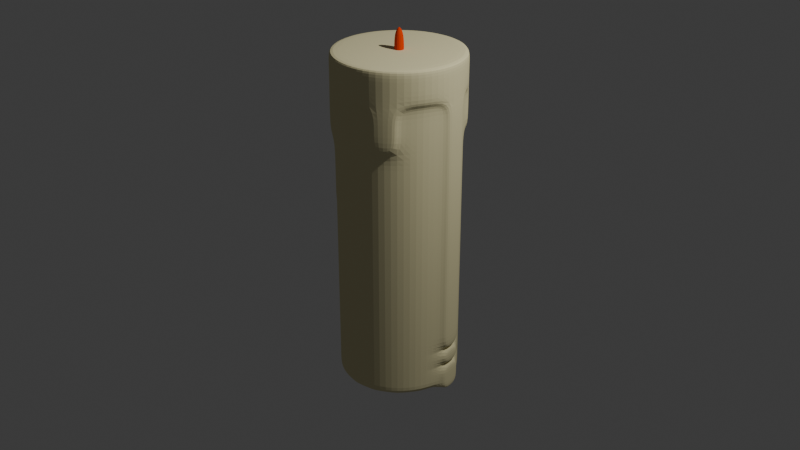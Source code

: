 # Source: Candle.blend  (saved by Blender 4.0.36; exported with 4.5.12 LTS)
import bpy
from mathutils import Matrix  # noqa: F401  (used for matrix-valued properties, if any)

bpy.ops.wm.read_factory_settings(use_empty=True)
scene = bpy.context.scene
scene.name = 'Scene'

# ---- collections
col_collection = bpy.data.collections.new('Collection'); scene.collection.children.link(col_collection)

# ---- materials (node trees are filled in below, after node groups)
mat_material_001 = bpy.data.materials.new('Material.001')
mat_material_001.use_transparent_shadow = False
mat_material_001.diffuse_color = (0.8003, 0.7375, 0.4397, 1.0)
mat_material_002 = bpy.data.materials.new('Material.002')
mat_material_002.use_transparent_shadow = False
mat_material_002.diffuse_color = (0.8023, 0.04933, 0.0, 1.0)

# ---- material node trees

# ---- world
world_world = bpy.data.worlds.new('World'); scene.world = world_world
world_world.use_nodes = True; world_world.node_tree.nodes.clear()
_N = world_world.node_tree.nodes; _L = world_world.node_tree.links
n0 = _N.new('ShaderNodeOutputWorld'); n0.name = 'World Output'; n0.location = (300, 300)
n1 = _N.new('ShaderNodeBackground'); n1.name = 'Background'; n1.location = (10, 300)
n1.inputs[0].default_value = (0.05088, 0.05088, 0.05088, 1.0)
_L.new(n1.outputs[0], n0.inputs[0])
n0.is_active_output = True
world_world.color = (0.05088, 0.05088, 0.05088)
world_world.use_sun_shadow = False
world_world.sun_shadow_jitter_overblur = 0.0

# ---- cameras
cam_camera = bpy.data.cameras.new('Camera')
cam_camera.clip_end = 100.0
cam_camera.ortho_scale = 7.314

# ---- lights
light_light = bpy.data.lights.new('Light', 'POINT')
light_light.transmission_factor = 0.0
light_light.use_soft_falloff = False
light_light.energy = 1000.0
light_light.shadow_soft_size = 0.1
light_light.shadow_maximum_resolution = 0.006
light_light.use_absolute_resolution = True

# ---- meshes
me_cylinder = bpy.data.meshes.new('Cylinder')
me_cylinder.from_pydata([(0.0, 0.64, -1.78), (0.0, 0.64, 1.78), (0.2449, 0.5913, -1.78), (0.2449, 0.5913, 1.78), (0.4525, 0.4525, -1.78), (0.4525, 0.4525, 1.78), (0.5913, 0.2449, -1.78), (0.5913, 0.2449, 1.78), (0.64, 0.0, -1.78), (0.64, 0.0, 1.78), (0.5913, -0.2449, -1.78), (0.5913, -0.2449, 1.78), (0.4525, -0.4525, -1.78), (0.4525, -0.4525, 1.78), (0.2449, -0.5913, -1.78), (0.2449, -0.5913, 1.78), (0.0, -0.64, -1.78), (0.0, -0.64, 1.78), (-0.2449, -0.5913, -1.78), (-0.2449, -0.5913, 1.78), (-0.4525, -0.4525, -1.78), (-0.4525, -0.4525, 1.78), (-0.5913, -0.2449, -1.78), (-0.5913, -0.2449, 1.78), (-0.64, 0.0, -1.78), (-0.64, 0.0, 1.78), (-0.5913, 0.2449, -1.78), (-0.5913, 0.2449, 1.78), (-0.4525, 0.4525, -1.78), (-0.4525, 0.4525, 1.78), (-0.2449, 0.5913, -1.78), (-0.2449, 0.5913, 1.78), (0.2449, 0.5913, 1.426), (0.4525, 0.4525, 1.426), (0.5913, 0.2449, 1.426), (0.64, 0.0, 1.426), (0.5913, -0.2449, 1.426), (0.4525, -0.4525, 1.426), (0.2449, -0.5913, 1.426), (0.0, -0.64, 1.426), (-0.4525, -0.4525, 1.426), (-0.5913, -0.2449, 1.426), (-0.64, 0.0, 1.426), (-0.5913, 0.2449, 1.426), (-0.4525, 0.4525, 1.426), (-0.2449, 0.5913, 1.426), (0.0, 0.64, 1.426), (0.2449, 0.5913, 1.206), (0.4525, 0.4525, 1.206), (0.5913, 0.2449, 1.206), (0.64, 0.0, 1.206), (0.5913, -0.2449, 1.206), (0.4525, -0.4525, 1.206), (0.2449, -0.5913, 1.206), (0.0, -0.64, 1.206), (-0.4525, -0.4525, 1.206), (-0.5913, -0.2449, 1.206), (-0.64, 0.0, 1.206), (-0.5913, 0.2449, 1.206), (-0.4525, 0.4525, 1.206), (-0.2449, 0.5913, 1.206), (0.0, 0.64, 1.206), (0.2449, 0.5913, 0.9543), (0.4525, 0.4525, 0.9543), (0.5913, 0.2449, 0.9543), (0.64, 0.0, 0.9543), (0.5913, -0.2449, 0.9543), (0.4525, -0.4525, 0.9543), (0.2449, -0.5913, 0.9543), (0.0, -0.64, 0.9543), (-0.2449, -0.5913, 0.9543), (-0.4525, -0.4525, 0.9543), (-0.5913, -0.2449, 0.9543), (-0.64, 0.0, 0.9543), (-0.5913, 0.2449, 0.9543), (-0.4525, 0.4525, 0.9543), (-0.2449, 0.5913, 0.9543), (0.0, 0.64, 0.9543), (0.2449, 0.5913, 0.7515), (0.4525, 0.4525, 0.7515), (0.5913, 0.2449, 0.7515), (0.64, 0.0, 0.7515), (0.5913, -0.2449, 0.7515), (0.4525, -0.4525, 0.7515), (0.2449, -0.5913, 0.7515), (0.0, -0.64, 0.7515), (-0.2449, -0.5913, 0.7515), (-0.4525, -0.4525, 0.7515), (-0.5913, -0.2449, 0.7515), (-0.64, 0.0, 0.7515), (-0.5913, 0.2449, 0.7515), (-0.4525, 0.4525, 0.7515), (-0.2449, 0.5913, 0.7515), (0.0, 0.64, 0.7515), (0.2449, 0.5913, 0.4791), (0.4525, 0.4525, 0.4791), (0.5913, 0.2449, 0.4791), (0.64, 0.0, 0.4791), (0.5913, -0.2449, 0.4791), (0.4525, -0.4525, 0.4791), (0.2449, -0.5913, 0.4791), (0.0, -0.64, 0.4791), (-0.2449, -0.5913, 0.4791), (-0.4525, -0.4525, 0.4791), (-0.5913, -0.2449, 0.4791), (-0.64, 0.0, 0.4791), (-0.5913, 0.2449, 0.4791), (-0.4525, 0.4525, 0.4791), (-0.2449, 0.5913, 0.4791), (0.0, 0.64, 0.4791), (0.2449, 0.5913, 0.2431), (0.4525, 0.4525, 0.2431), (0.5913, 0.2449, 0.2431), (0.64, 0.0, 0.2431), (0.5913, -0.2449, 0.2431), (0.4525, -0.4525, 0.2431), (0.2449, -0.5913, 0.2431), (0.0, -0.64, 0.2431), (-0.2449, -0.5913, 0.2431), (-0.4525, -0.4525, 0.2431), (-0.5913, -0.2449, 0.2431), (-0.64, 0.0, 0.2431), (-0.5913, 0.2449, 0.2431), (-0.4525, 0.4525, 0.2431), (-0.2449, 0.5913, 0.2431), (0.0, 0.64, 0.2431), (0.2449, 0.5913, -0.02288), (0.4525, 0.4525, -0.02288), (0.5913, 0.2449, -0.02288), (0.64, 0.0, -0.02288), (0.5913, -0.2449, -0.02288), (0.4525, -0.4525, -0.02288), (0.2449, -0.5913, -0.02288), (0.0, -0.64, -0.02288), (-0.2449, -0.5913, -0.02288), (-0.4525, -0.4525, -0.02288), (-0.5913, -0.2449, -0.02288), (-0.64, 0.0, -0.02288), (-0.5913, 0.2449, -0.02288), (-0.4525, 0.4525, -0.02288), (-0.2449, 0.5913, -0.02288), (0.0, 0.64, -0.02288), (0.2449, 0.5913, -0.3723), (0.4525, 0.4525, -0.3723), (0.5913, 0.2449, -0.3723), (0.64, 0.0, -0.3723), (0.5913, -0.2449, -0.3723), (0.4525, -0.4525, -0.3723), (0.2449, -0.5913, -0.3723), (0.0, -0.64, -0.3723), (-0.2449, -0.5913, -0.3723), (-0.4525, -0.4525, -0.3723), (-0.5913, -0.2449, -0.3723), (-0.64, 0.0, -0.3723), (-0.5913, 0.2449, -0.3723), (-0.4525, 0.4525, -0.3723), (-0.2449, 0.5913, -0.3723), (0.0, 0.64, -0.3723), (0.0, 0.64, -0.2051), (0.2449, 0.5913, -0.2051), (0.4525, 0.4525, -0.2051), (0.5913, 0.2449, -0.2051), (0.64, 0.0, -0.2051), (0.5913, -0.2449, -0.2051), (0.4525, -0.4525, -0.2051), (0.2449, -0.5913, -0.2051), (0.0, -0.64, -0.2051), (-0.2449, -0.5913, -0.2051), (-0.4525, -0.4525, -0.2051), (-0.5913, -0.2449, -0.2051), (-0.64, 0.0, -0.2051), (-0.5913, 0.2449, -0.2051), (-0.4525, 0.4525, -0.2051), (-0.2449, 0.5913, -0.2051), (0.2449, 0.5913, -0.6332), (0.4525, 0.4525, -0.6332), (0.5913, 0.2449, -0.6332), (0.64, 0.0, -0.6332), (0.5913, -0.2449, -0.6332), (0.4525, -0.4525, -0.6332), (0.2449, -0.5913, -0.6332), (0.0, -0.64, -0.6332), (-0.2449, -0.5913, -0.6332), (-0.4525, -0.4525, -0.6332), (-0.5913, -0.2449, -0.6332), (-0.64, 0.0, -0.6332), (-0.5913, 0.2449, -0.6332), (-0.4525, 0.4525, -0.6332), (-0.2449, 0.5913, -0.6332), (0.0, 0.64, -0.6332), (0.2449, 0.5913, -0.8136), (0.4525, 0.4525, -0.8136), (0.5913, 0.2449, -0.8136), (0.64, 0.0, -0.8136), (0.5913, -0.2449, -0.8136), (0.4525, -0.4525, -0.8136), (0.2449, -0.5913, -0.8136), (0.0, -0.64, -0.8136), (-0.2449, -0.5913, -0.8136), (-0.4525, -0.4525, -0.8136), (-0.5913, -0.2449, -0.8136), (-0.64, 0.0, -0.8136), (-0.5913, 0.2449, -0.8136), (-0.4525, 0.4525, -0.8136), (-0.2449, 0.5913, -0.8136), (0.0, 0.64, -0.8136), (0.2449, 0.5913, -1.071), (0.4525, 0.4525, -1.071), (0.5913, 0.2449, -1.071), (0.64, 0.0, -1.071), (0.5913, -0.2449, -1.071), (0.4525, -0.4525, -1.071), (0.2449, -0.5913, -1.071), (0.0, -0.64, -1.071), (-0.2449, -0.5913, -1.071), (-0.4525, -0.4525, -1.071), (-0.5913, -0.2449, -1.071), (-0.64, 0.0, -1.071), (-0.5913, 0.2449, -1.071), (-0.4525, 0.4525, -1.071), (-0.2449, 0.5913, -1.071), (0.0, 0.64, -1.071), (0.2449, 0.5913, -1.288), (0.4525, 0.4525, -1.288), (0.5913, 0.2449, -1.288), (0.64, 0.0, -1.288), (0.5913, -0.2449, -1.288), (0.4525, -0.4525, -1.288), (0.2449, -0.5913, -1.288), (0.0, -0.64, -1.288), (-0.2449, -0.5913, -1.288), (-0.4525, -0.4525, -1.288), (-0.5913, -0.2449, -1.288), (-0.64, 0.0, -1.288), (-0.5913, 0.2449, -1.288), (-0.4525, 0.4525, -1.288), (-0.2449, 0.5913, -1.288), (0.0, 0.64, -1.288), (0.2449, 0.5913, -1.288), (0.4525, 0.4525, -1.288), (0.5913, 0.2449, -1.288), (0.64, 0.0, -1.288), (0.5913, -0.2449, -1.288), (0.4525, -0.4525, -1.288), (0.2449, -0.5913, -1.288), (0.0, -0.64, -1.288), (-0.2449, -0.5913, -1.288), (-0.4525, -0.4525, -1.288), (-0.5913, -0.2449, -1.288), (-0.64, 0.0, -1.288), (-0.5913, 0.2449, -1.288), (-0.4525, 0.4525, -1.288), (-0.2449, 0.5913, -1.288), (0.0, 0.64, -1.288), (0.2449, 0.5913, -1.472), (0.4525, 0.4525, -1.472), (0.5913, 0.2449, -1.472), (0.64, 0.0, -1.472), (0.5913, -0.2449, -1.472), (0.4525, -0.4525, -1.472), (0.2449, -0.5913, -1.472), (0.0, -0.64, -1.472), (-0.2449, -0.5913, -1.472), (-0.4525, -0.4525, -1.472), (-0.5913, -0.2449, -1.472), (-0.64, 0.0, -1.472), (-0.5913, 0.2449, -1.472), (-0.4525, 0.4525, -1.472), (-0.2449, 0.5913, -1.472), (0.0, 0.64, -1.472), (0.2449, 0.5913, -1.472), (0.4525, 0.4525, -1.472), (0.5913, 0.2449, -1.472), (0.64, 0.0, -1.472), (0.5913, -0.2449, -1.472), (0.4525, -0.4525, -1.472), (0.2449, -0.5913, -1.472), (0.0, -0.64, -1.472), (-0.2449, -0.5913, -1.472), (-0.4525, -0.4525, -1.472), (-0.5913, -0.2449, -1.472), (-0.64, 0.0, -1.472), (-0.5913, 0.2449, -1.472), (-0.4525, 0.4525, -1.472), (-0.2449, 0.5913, -1.472), (0.0, 0.64, -1.472), (0.2449, 0.5913, -1.639), (0.4525, 0.4525, -1.639), (0.5913, 0.2449, -1.639), (0.64, 0.0, -1.639), (0.5913, -0.2449, -1.639), (0.4525, -0.4525, -1.639), (0.2449, -0.5913, -1.639), (0.0, -0.64, -1.639), (-0.2449, -0.5913, -1.639), (-0.4525, -0.4525, -1.639), (-0.5913, -0.2449, -1.639), (-0.64, 0.0, -1.639), (-0.5913, 0.2449, -1.639), (-0.4525, 0.4525, -1.639), (-0.2449, 0.5913, -1.639), (0.0, 0.64, -1.639), (0.2613, 0.6309, 1.78), (0.0, 0.6829, 1.78), (0.0, 0.6829, 1.652), (0.4829, 0.4829, 1.78), (0.6309, 0.2613, 1.78), (0.6333, 0.2533, -1.639), (0.6333, 0.2533, -1.78), (0.682, 0.008363, -1.78), (0.6829, 0.0, 1.78), (0.682, 0.008363, -1.639), (0.6309, -0.2613, 1.78), (0.4829, -0.4829, 1.78), (0.2613, -0.6309, 1.78), (0.0, -0.6829, 1.78), (-0.2613, -0.6309, 1.78), (-0.4829, -0.4829, 1.78), (-0.6309, -0.2613, 1.78), (-0.6829, 0.0, 1.78), (-0.6309, 0.2613, 1.78), (-0.4829, 0.4829, 1.78), (-0.2613, 0.6309, 1.78), (-0.002836, 0.6828, 1.426), (0.2613, 0.6309, 1.652), (0.4829, 0.4829, 1.652), (0.6309, 0.2613, 1.652), (0.6829, 2.073e-10, 1.652), (0.6309, -0.2613, 1.652), (0.4829, -0.4829, 1.652), (0.2613, -0.6309, 1.652), (2.073e-10, -0.6829, 1.652), (-0.2613, -0.6309, 1.652), (-0.4829, -0.4829, 1.652), (-0.6309, -0.2613, 1.652), (-0.6829, -2.073e-10, 1.652), (-0.6309, 0.2613, 1.652), (-0.4829, 0.4829, 1.652), (-0.2613, 0.6309, 1.652), (0.2639, 0.6297, 1.426), (0.4808, 0.4848, 1.426), (0.6319, 0.2587, 1.426), (0.6828, 0.002836, 1.426), (0.6309, -0.2613, 1.426), (0.4808, -0.4848, 1.426), (0.2639, -0.6297, 1.426), (-0.002836, -0.6828, 1.426), (-0.2613, -0.6309, 1.426), (-0.4808, -0.4848, 1.426), (-0.6319, -0.2587, 1.426), (-0.6828, -0.002836, 1.426), (-0.6297, 0.2639, 1.426), (-0.4848, 0.4808, 1.426), (-0.2587, 0.6319, 1.426), (-0.008363, 0.682, 1.206), (0.2687, 0.6269, 1.206), (0.4764, 0.4882, 1.206), (0.6333, 0.2533, 1.206), (0.682, 0.008363, 1.206), (0.4764, -0.4882, 1.206), (0.2687, -0.6269, 1.206), (-0.008363, -0.682, 1.206), (-0.2613, -0.6309, 1.206), (-0.4764, -0.4882, 1.206), (-0.6333, -0.2533, 1.206), (-0.682, -0.008363, 1.206), (-0.6269, 0.2687, 1.206), (-0.4882, 0.4764, 1.206), (-0.2533, 0.6333, 1.206), (-0.008363, 0.682, 0.9543), (0.2687, 0.6269, 0.9543), (0.4764, 0.4882, 0.9543), (0.6333, 0.2533, 0.9543), (0.682, 0.008363, 0.9543), (0.4764, -0.4882, 0.9543), (0.2687, -0.6269, 0.9543), (-0.008363, -0.682, 0.9543), (-0.2587, -0.6319, 0.9543), (-0.4764, -0.4882, 0.9543), (-0.6269, 0.2687, 0.9543), (-0.4882, 0.4764, 0.9543), (-0.2533, 0.6333, 0.9543), (-0.008363, 0.682, 0.7515), (0.6333, 0.2533, 0.7515), (0.682, 0.008363, 0.7515), (-0.008363, -0.682, 0.7515), (-0.2533, -0.6333, 0.7515), (-0.2533, 0.6333, 0.7515), (0.6333, 0.2533, 0.4791), (0.682, 0.008363, 0.4791), (-0.008363, -0.682, 0.4791), (-0.2533, -0.6333, 0.4791), (0.6333, 0.2533, 0.2431), (0.682, 0.008363, 0.2431), (-0.008363, -0.682, 0.2431), (-0.2533, -0.6333, 0.2431), (0.6333, 0.2533, -0.02288), (0.682, 0.008363, -0.02288), (0.6333, 0.2533, -0.2051), (0.6333, 0.2533, -0.3723), (0.682, 0.008363, -0.2051), (0.682, 0.008363, -0.3723), (0.6333, 0.2533, -0.6332), (0.682, 0.008363, -0.6332), (0.6333, 0.2533, -0.8136), (0.682, 0.008363, -0.8136), (0.6333, 0.2533, -1.071), (0.682, 0.008363, -1.071), (0.6333, 0.2533, -1.288), (0.682, 0.008363, -1.288), (0.6333, 0.2533, -1.288), (0.682, 0.008363, -1.288), (0.6333, 0.2533, -1.472), (0.682, 0.008363, -1.472), (0.6333, 0.2533, -1.472), (0.682, 0.008363, -1.472)], [], [(224, 208, 406, 408), (225, 224, 408, 409), (44, 59, 367, 352), (69, 54, 361, 376), (13, 15, 314, 313), (34, 33, 340, 341), (58, 43, 351, 366), (53, 68, 375, 360), (162, 145, 401, 400), (273, 289, 311, 415), (42, 57, 365, 350), (67, 52, 359, 374), (29, 31, 322, 321), (144, 161, 398, 399), (3, 1, 31, 29, 27, 25, 23, 21, 19, 17, 15, 13, 11, 9, 7, 5), (288, 272, 414, 307), (32, 46, 323, 339), (0, 2, 4, 6, 8, 10, 12, 14, 16, 18, 20, 22, 24, 26, 28, 30), (56, 41, 349, 364), (240, 241, 411, 410), (11, 13, 313, 312), (46, 61, 354, 323), (40, 55, 363, 348), (50, 65, 373, 358), (75, 74, 379, 380), (193, 209, 407, 405), (64, 49, 357, 372), (27, 29, 321, 320), (208, 192, 404, 406), (54, 39, 346, 361), (48, 63, 371, 356), (9, 11, 312, 310), (38, 53, 360, 345), (62, 47, 355, 370), (61, 46, 32, 47), (113, 129, 397, 393), (48, 33, 34, 49), (52, 37, 344, 359), (50, 35, 36, 51), (51, 36, 37, 52), (102, 118, 395, 391), (53, 38, 39, 54), (289, 8, 309, 311), (128, 112, 392, 396), (55, 40, 41, 56), (25, 27, 320, 319), (57, 42, 43, 58), (71, 70, 377, 378), (59, 44, 45, 60), (117, 101, 390, 394), (7, 9, 310, 306), (75, 59, 60, 76), (35, 50, 358, 342), (73, 57, 58, 74), (72, 56, 57, 73), (71, 55, 56, 72), (8, 6, 308, 309), (177, 193, 405, 403), (68, 53, 54, 69), (49, 34, 341, 357), (66, 51, 52, 67), (65, 50, 51, 66), (6, 288, 307, 308), (63, 48, 49, 64), (192, 176, 402, 404), (77, 61, 47, 62), (93, 77, 62, 78), (78, 62, 63, 79), (79, 63, 64, 80), (23, 25, 319, 318), (81, 65, 66, 82), (82, 66, 67, 83), (83, 67, 68, 84), (84, 68, 69, 85), (68, 67, 374, 375), (86, 70, 71, 87), (87, 71, 72, 88), (88, 72, 73, 89), (89, 73, 74, 90), (90, 74, 75, 91), (91, 75, 76, 92), (93, 92, 387, 382), (108, 92, 93, 109), (107, 91, 92, 108), (106, 90, 91, 107), (105, 89, 90, 106), (104, 88, 89, 105), (103, 87, 88, 104), (102, 86, 87, 103), (33, 48, 356, 340), (100, 84, 85, 101), (99, 83, 84, 100), (98, 82, 83, 99), (97, 81, 82, 98), (5, 7, 306, 305), (95, 79, 80, 96), (94, 78, 79, 95), (109, 93, 78, 94), (125, 109, 94, 110), (110, 94, 95, 111), (111, 95, 96, 112), (47, 32, 339, 355), (113, 97, 98, 114), (114, 98, 99, 115), (115, 99, 100, 116), (116, 100, 101, 117), (97, 113, 393, 389), (118, 102, 103, 119), (119, 103, 104, 120), (120, 104, 105, 121), (121, 105, 106, 122), (122, 106, 107, 123), (123, 107, 108, 124), (124, 108, 109, 125), (140, 124, 125, 141), (139, 123, 124, 140), (138, 122, 123, 139), (137, 121, 122, 138), (136, 120, 121, 137), (135, 119, 120, 136), (134, 118, 119, 135), (133, 117, 118, 134), (132, 116, 117, 133), (131, 115, 116, 132), (130, 114, 115, 131), (129, 113, 114, 130), (241, 257, 413, 411), (127, 111, 112, 128), (126, 110, 111, 127), (141, 125, 110, 126), (158, 141, 126, 159), (159, 126, 127, 160), (160, 127, 128, 161), (92, 76, 381, 387), (162, 129, 130, 163), (163, 130, 131, 164), (164, 131, 132, 165), (165, 132, 133, 166), (166, 133, 134, 167), (167, 134, 135, 168), (168, 135, 136, 169), (169, 136, 137, 170), (170, 137, 138, 171), (171, 138, 139, 172), (172, 139, 140, 173), (173, 140, 141, 158), (188, 156, 157, 189), (187, 155, 156, 188), (186, 154, 155, 187), (185, 153, 154, 186), (184, 152, 153, 185), (183, 151, 152, 184), (182, 150, 151, 183), (181, 149, 150, 182), (180, 148, 149, 181), (179, 147, 148, 180), (178, 146, 147, 179), (177, 145, 146, 178), (86, 102, 391, 386), (175, 143, 144, 176), (174, 142, 143, 175), (189, 157, 142, 174), (156, 173, 158, 157), (155, 172, 173, 156), (154, 171, 172, 155), (153, 170, 171, 154), (152, 169, 170, 153), (151, 168, 169, 152), (150, 167, 168, 151), (149, 166, 167, 150), (148, 165, 166, 149), (147, 164, 165, 148), (146, 163, 164, 147), (145, 162, 163, 146), (112, 96, 388, 392), (143, 160, 161, 144), (142, 159, 160, 143), (157, 158, 159, 142), (205, 189, 174, 190), (190, 174, 175, 191), (191, 175, 176, 192), (256, 240, 410, 412), (193, 177, 178, 194), (194, 178, 179, 195), (195, 179, 180, 196), (196, 180, 181, 197), (197, 181, 182, 198), (198, 182, 183, 199), (199, 183, 184, 200), (200, 184, 185, 201), (201, 185, 186, 202), (202, 186, 187, 203), (203, 187, 188, 204), (204, 188, 189, 205), (220, 204, 205, 221), (219, 203, 204, 220), (218, 202, 203, 219), (217, 201, 202, 218), (216, 200, 201, 217), (215, 199, 200, 216), (214, 198, 199, 215), (213, 197, 198, 214), (212, 196, 197, 213), (211, 195, 196, 212), (210, 194, 195, 211), (209, 193, 194, 210), (21, 23, 318, 317), (207, 191, 192, 208), (206, 190, 191, 207), (221, 205, 190, 206), (237, 221, 206, 222), (222, 206, 207, 223), (223, 207, 208, 224), (257, 256, 412, 413), (225, 209, 210, 226), (226, 210, 211, 227), (227, 211, 212, 228), (228, 212, 213, 229), (229, 213, 214, 230), (230, 214, 215, 231), (231, 215, 216, 232), (232, 216, 217, 233), (233, 217, 218, 234), (234, 218, 219, 235), (235, 219, 220, 236), (236, 220, 221, 237), (252, 236, 237, 253), (251, 235, 236, 252), (250, 234, 235, 251), (249, 233, 234, 250), (248, 232, 233, 249), (247, 231, 232, 248), (246, 230, 231, 247), (245, 229, 230, 246), (244, 228, 229, 245), (243, 227, 228, 244), (242, 226, 227, 243), (241, 225, 226, 242), (240, 224, 225, 241), (239, 223, 224, 240), (238, 222, 223, 239), (253, 237, 222, 238), (269, 253, 238, 254), (254, 238, 239, 255), (255, 239, 240, 256), (101, 85, 385, 390), (257, 241, 242, 258), (258, 242, 243, 259), (259, 243, 244, 260), (260, 244, 245, 261), (261, 245, 246, 262), (262, 246, 247, 263), (263, 247, 248, 264), (264, 248, 249, 265), (265, 249, 250, 266), (266, 250, 251, 267), (267, 251, 252, 268), (268, 252, 253, 269), (284, 268, 269, 285), (283, 267, 268, 284), (282, 266, 267, 283), (281, 265, 266, 282), (280, 264, 265, 281), (279, 263, 264, 280), (278, 262, 263, 279), (277, 261, 262, 278), (276, 260, 261, 277), (275, 259, 260, 276), (274, 258, 259, 275), (273, 257, 258, 274), (272, 256, 257, 273), (271, 255, 256, 272), (270, 254, 255, 271), (285, 269, 254, 270), (301, 285, 270, 286), (286, 270, 271, 287), (287, 271, 272, 288), (45, 44, 352, 353), (289, 273, 274, 290), (290, 274, 275, 291), (291, 275, 276, 292), (292, 276, 277, 293), (293, 277, 278, 294), (294, 278, 279, 295), (295, 279, 280, 296), (296, 280, 281, 297), (297, 281, 282, 298), (298, 282, 283, 299), (299, 283, 284, 300), (300, 284, 285, 301), (30, 300, 301, 0), (28, 299, 300, 30), (26, 298, 299, 28), (24, 297, 298, 26), (22, 296, 297, 24), (20, 295, 296, 22), (18, 294, 295, 20), (16, 293, 294, 18), (14, 292, 293, 16), (12, 291, 292, 14), (10, 290, 291, 12), (8, 289, 290, 10), (3, 5, 305, 302), (4, 287, 288, 6), (2, 286, 287, 4), (0, 301, 286, 2), (304, 303, 302, 324), (324, 302, 305, 325), (325, 305, 306, 326), (326, 306, 310, 327), (327, 310, 312, 328), (328, 312, 313, 329), (329, 313, 314, 330), (330, 314, 315, 331), (331, 315, 316, 332), (332, 316, 317, 333), (333, 317, 318, 334), (334, 318, 319, 335), (335, 319, 320, 336), (336, 320, 321, 337), (337, 321, 322, 338), (338, 322, 303, 304), (353, 338, 304, 323), (352, 337, 338, 353), (351, 336, 337, 352), (350, 335, 336, 351), (349, 334, 335, 350), (348, 333, 334, 349), (347, 332, 333, 348), (346, 331, 332, 347), (345, 330, 331, 346), (344, 329, 330, 345), (343, 328, 329, 344), (342, 327, 328, 343), (341, 326, 327, 342), (340, 325, 326, 341), (339, 324, 325, 340), (323, 304, 324, 339), (355, 339, 340, 356), (357, 341, 342, 358), (359, 344, 345, 360), (361, 346, 347, 362), (362, 347, 348, 363), (364, 349, 350, 365), (366, 351, 352, 367), (368, 353, 323, 354), (381, 368, 354, 369), (379, 366, 367, 380), (377, 362, 363, 378), (376, 361, 362, 377), (374, 359, 360, 375), (372, 357, 358, 373), (370, 355, 356, 371), (383, 372, 373, 384), (385, 376, 377, 386), (387, 381, 369, 382), (390, 385, 386, 391), (388, 383, 384, 389), (392, 388, 389, 393), (394, 390, 391, 395), (396, 392, 393, 397), (398, 396, 397, 400), (402, 399, 401, 403), (399, 398, 400, 401), (404, 402, 403, 405), (406, 404, 405, 407), (408, 406, 407, 409), (412, 410, 411, 413), (307, 414, 415, 311), (308, 307, 311, 309), (80, 64, 372, 383), (31, 1, 303, 322), (60, 45, 353, 368), (36, 35, 342, 343), (209, 225, 409, 407), (65, 81, 384, 373), (55, 71, 378, 363), (61, 77, 369, 354), (37, 36, 343, 344), (15, 17, 315, 314), (39, 38, 345, 346), (161, 128, 396, 398), (74, 58, 366, 379), (129, 162, 400, 397), (85, 69, 376, 385), (59, 75, 380, 367), (17, 19, 316, 315), (96, 80, 383, 388), (70, 86, 386, 377), (76, 60, 368, 381), (118, 117, 394, 395), (1, 3, 302, 303), (57, 56, 364, 365), (41, 40, 348, 349), (81, 97, 389, 384), (77, 93, 382, 369), (272, 273, 415, 414), (19, 21, 317, 316), (176, 144, 399, 402), (43, 42, 350, 351), (63, 62, 370, 371), (145, 177, 403, 401)])
_uv = me_cylinder.uv_layers.new(name='UVMap')
_uv.uv.foreach_set('vector', [0.8125, 0.569, 0.8125, 0.5996, 0.8125, 0.5996, 0.8125, 0.569, 0.75, 0.569, 0.8125, 0.569, 0.8125, 0.569, 0.75, 0.569, 0.125, 0.9502, 0.125, 0.9193, 0.125, 0.9193, 0.125, 0.9502, 0.5, 0.884, 0.5, 0.9193, 0.5, 0.9193, 0.5, 0.884, 0.4197, 0.08029, 0.3418, 0.02827, 0.3418, 0.02827, 0.4197, 0.08029, 0.8125, 0.9502, 0.875, 0.9502, 0.875, 0.9502, 0.8125, 0.9502, 0.1875, 0.9193, 0.1875, 0.9502, 0.1875, 0.9502, 0.1875, 0.9193, 0.5625, 0.9193, 0.5625, 0.884, 0.5625, 0.884, 0.5625, 0.9193, 0.75, 0.7212, 0.75, 0.6977, 0.75, 0.6977, 0.75, 0.7212, 0.75, 0.5432, 0.75, 0.5198, 0.75, 0.5198, 0.75, 0.5432, 0.25, 0.9502, 0.25, 0.9193, 0.25, 0.9193, 0.25, 0.9502, 0.625, 0.884, 0.625, 0.9193, 0.625, 0.9193, 0.625, 0.884, 0.08029, 0.4197, 0.1582, 0.4717, 0.1582, 0.4717, 0.08029, 0.4197, 0.8125, 0.6977, 0.8125, 0.7212, 0.8125, 0.7212, 0.8125, 0.6977, 0.3418, 0.4717, 0.25, 0.49, 0.1582, 0.4717, 0.08029, 0.4197, 0.02827, 0.3418, 0.01, 0.25, 0.02827, 0.1582, 0.08029, 0.08029, 0.1582, 0.02827, 0.25, 0.01, 0.3418, 0.02827, 0.4197, 0.08029, 0.4717, 0.1582, 0.49, 0.25, 0.4717, 0.3418, 0.4197, 0.4197, 0.8125, 0.5198, 0.8125, 0.5432, 0.8125, 0.5432, 0.8125, 0.5198, 0.9375, 0.9502, 1.0, 0.9502, 1.0, 0.9502, 0.9375, 0.9502, 0.75, 0.49, 0.8418, 0.4717, 0.9197, 0.4197, 0.9717, 0.3418, 0.99, 0.25, 0.9717, 0.1582, 0.9197, 0.08029, 0.8418, 0.02827, 0.75, 0.01, 0.6582, 0.02827, 0.5803, 0.08029, 0.5283, 0.1582, 0.51, 0.25, 0.5283, 0.3418, 0.5803, 0.4197, 0.6582, 0.4717, 0.3125, 0.9193, 0.3125, 0.9502, 0.3125, 0.9502, 0.3125, 0.9193, 0.8125, 0.569, 0.75, 0.569, 0.75, 0.569, 0.8125, 0.569, 0.4717, 0.1582, 0.4197, 0.08029, 0.4197, 0.08029, 0.4717, 0.1582, 1.0, 0.9502, 1.0, 0.9193, 1.0, 0.9193, 1.0, 0.9502, 0.375, 0.9502, 0.375, 0.9193, 0.375, 0.9193, 0.375, 0.9502, 0.75, 0.9193, 0.75, 0.884, 0.75, 0.884, 0.75, 0.9193, 0.125, 0.884, 0.1875, 0.884, 0.1875, 0.884, 0.125, 0.884, 0.75, 0.6357, 0.75, 0.5996, 0.75, 0.5996, 0.75, 0.6357, 0.8125, 0.884, 0.8125, 0.9193, 0.8125, 0.9193, 0.8125, 0.884, 0.02827, 0.3418, 0.08029, 0.4197, 0.08029, 0.4197, 0.02827, 0.3418, 0.8125, 0.5996, 0.8125, 0.6357, 0.8125, 0.6357, 0.8125, 0.5996, 0.5, 0.9193, 0.5, 0.9502, 0.5, 0.9502, 0.5, 0.9193, 0.875, 0.9193, 0.875, 0.884, 0.875, 0.884, 0.875, 0.9193, 0.49, 0.25, 0.4717, 0.1582, 0.4717, 0.1582, 0.49, 0.25, 0.5625, 0.9502, 0.5625, 0.9193, 0.5625, 0.9193, 0.5625, 0.9502, 0.9375, 0.884, 0.9375, 0.9193, 0.9375, 0.9193, 0.9375, 0.884, 1.0, 0.9193, 1.0, 0.9502, 0.9375, 0.9502, 0.9375, 0.9193, 0.75, 0.7841, 0.75, 0.7468, 0.75, 0.7468, 0.75, 0.7841, 0.875, 0.9193, 0.875, 0.9502, 0.8125, 0.9502, 0.8125, 0.9193, 0.625, 0.9193, 0.625, 0.9502, 0.625, 0.9502, 0.625, 0.9193, 0.75, 0.9193, 0.75, 0.9502, 0.6875, 0.9502, 0.6875, 0.9193, 0.6875, 0.9193, 0.6875, 0.9502, 0.625, 0.9502, 0.625, 0.9193, 0.4375, 0.8173, 0.4375, 0.7841, 0.4375, 0.7841, 0.4375, 0.8173, 0.5625, 0.9193, 0.5625, 0.9502, 0.5, 0.9502, 0.5, 0.9193, 0.75, 0.5198, 0.75, 0.5, 0.75, 0.5, 0.75, 0.5198, 0.8125, 0.7468, 0.8125, 0.7841, 0.8125, 0.7841, 0.8125, 0.7468, 0.375, 0.9193, 0.375, 0.9502, 0.3125, 0.9502, 0.3125, 0.9193, 0.01, 0.25, 0.02827, 0.3418, 0.02827, 0.3418, 0.01, 0.25, 0.25, 0.9193, 0.25, 0.9502, 0.1875, 0.9502, 0.1875, 0.9193, 0.375, 0.884, 0.4375, 0.884, 0.4375, 0.884, 0.375, 0.884, 0.125, 0.9193, 0.125, 0.9502, 0.0625, 0.9502, 0.0625, 0.9193, 0.5, 0.7841, 0.5, 0.8173, 0.5, 0.8173, 0.5, 0.7841, 0.4717, 0.3418, 0.49, 0.25, 0.49, 0.25, 0.4717, 0.3418, 0.125, 0.884, 0.125, 0.9193, 0.0625, 0.9193, 0.0625, 0.884, 0.75, 0.9502, 0.75, 0.9193, 0.75, 0.9193, 0.75, 0.9502, 0.25, 0.884, 0.25, 0.9193, 0.1875, 0.9193, 0.1875, 0.884, 0.3125, 0.884, 0.3125, 0.9193, 0.25, 0.9193, 0.25, 0.884, 0.375, 0.884, 0.375, 0.9193, 0.3125, 0.9193, 0.3125, 0.884, 0.99, 0.25, 0.9717, 0.3418, 0.9717, 0.3418, 0.99, 0.25, 0.75, 0.6611, 0.75, 0.6357, 0.75, 0.6357, 0.75, 0.6611, 0.5625, 0.884, 0.5625, 0.9193, 0.5, 0.9193, 0.5, 0.884, 0.8125, 0.9193, 0.8125, 0.9502, 0.8125, 0.9502, 0.8125, 0.9193, 0.6875, 0.884, 0.6875, 0.9193, 0.625, 0.9193, 0.625, 0.884, 0.75, 0.884, 0.75, 0.9193, 0.6875, 0.9193, 0.6875, 0.884, 0.8125, 0.5, 0.8125, 0.5198, 0.8125, 0.5198, 0.8125, 0.5, 0.875, 0.884, 0.875, 0.9193, 0.8125, 0.9193, 0.8125, 0.884, 0.8125, 0.6357, 0.8125, 0.6611, 0.8125, 0.6611, 0.8125, 0.6357, 1.0, 0.884, 1.0, 0.9193, 0.9375, 0.9193, 0.9375, 0.884, 1.0, 0.8556, 1.0, 0.884, 0.9375, 0.884, 0.9375, 0.8556, 0.9375, 0.8556, 0.9375, 0.884, 0.875, 0.884, 0.875, 0.8556, 0.875, 0.8556, 0.875, 0.884, 0.8125, 0.884, 0.8125, 0.8556, 0.02827, 0.1582, 0.01, 0.25, 0.01, 0.25, 0.02827, 0.1582, 0.75, 0.8556, 0.75, 0.884, 0.6875, 0.884, 0.6875, 0.8556, 0.6875, 0.8556, 0.6875, 0.884, 0.625, 0.884, 0.625, 0.8556, 0.625, 0.8556, 0.625, 0.884, 0.5625, 0.884, 0.5625, 0.8556, 0.5625, 0.8556, 0.5625, 0.884, 0.5, 0.884, 0.5, 0.8556, 0.5625, 0.884, 0.625, 0.884, 0.625, 0.884, 0.5625, 0.884, 0.4375, 0.8556, 0.4375, 0.884, 0.375, 0.884, 0.375, 0.8556, 0.375, 0.8556, 0.375, 0.884, 0.3125, 0.884, 0.3125, 0.8556, 0.3125, 0.8556, 0.3125, 0.884, 0.25, 0.884, 0.25, 0.8556, 0.25, 0.8556, 0.25, 0.884, 0.1875, 0.884, 0.1875, 0.8556, 0.1875, 0.8556, 0.1875, 0.884, 0.125, 0.884, 0.125, 0.8556, 0.125, 0.8556, 0.125, 0.884, 0.0625, 0.884, 0.0625, 0.8556, 0.0, 0.8556, 0.0625, 0.8556, 0.0625, 0.8556, 0.0, 0.8556, 0.0625, 0.8173, 0.0625, 0.8556, 0.0, 0.8556, 0.0, 0.8173, 0.125, 0.8173, 0.125, 0.8556, 0.0625, 0.8556, 0.0625, 0.8173, 0.1875, 0.8173, 0.1875, 0.8556, 0.125, 0.8556, 0.125, 0.8173, 0.25, 0.8173, 0.25, 0.8556, 0.1875, 0.8556, 0.1875, 0.8173, 0.3125, 0.8173, 0.3125, 0.8556, 0.25, 0.8556, 0.25, 0.8173, 0.375, 0.8173, 0.375, 0.8556, 0.3125, 0.8556, 0.3125, 0.8173, 0.4375, 0.8173, 0.4375, 0.8556, 0.375, 0.8556, 0.375, 0.8173, 0.875, 0.9502, 0.875, 0.9193, 0.875, 0.9193, 0.875, 0.9502, 0.5625, 0.8173, 0.5625, 0.8556, 0.5, 0.8556, 0.5, 0.8173, 0.625, 0.8173, 0.625, 0.8556, 0.5625, 0.8556, 0.5625, 0.8173, 0.6875, 0.8173, 0.6875, 0.8556, 0.625, 0.8556, 0.625, 0.8173, 0.75, 0.8173, 0.75, 0.8556, 0.6875, 0.8556, 0.6875, 0.8173, 0.4197, 0.4197, 0.4717, 0.3418, 0.4717, 0.3418, 0.4197, 0.4197, 0.875, 0.8173, 0.875, 0.8556, 0.8125, 0.8556, 0.8125, 0.8173, 0.9375, 0.8173, 0.9375, 0.8556, 0.875, 0.8556, 0.875, 0.8173, 1.0, 0.8173, 1.0, 0.8556, 0.9375, 0.8556, 0.9375, 0.8173, 1.0, 0.7841, 1.0, 0.8173, 0.9375, 0.8173, 0.9375, 0.7841, 0.9375, 0.7841, 0.9375, 0.8173, 0.875, 0.8173, 0.875, 0.7841, 0.875, 0.7841, 0.875, 0.8173, 0.8125, 0.8173, 0.8125, 0.7841, 0.9375, 0.9193, 0.9375, 0.9502, 0.9375, 0.9502, 0.9375, 0.9193, 0.75, 0.7841, 0.75, 0.8173, 0.6875, 0.8173, 0.6875, 0.7841, 0.6875, 0.7841, 0.6875, 0.8173, 0.625, 0.8173, 0.625, 0.7841, 0.625, 0.7841, 0.625, 0.8173, 0.5625, 0.8173, 0.5625, 0.7841, 0.5625, 0.7841, 0.5625, 0.8173, 0.5, 0.8173, 0.5, 0.7841, 0.75, 0.8173, 0.75, 0.7841, 0.75, 0.7841, 0.75, 0.8173, 0.4375, 0.7841, 0.4375, 0.8173, 0.375, 0.8173, 0.375, 0.7841, 0.375, 0.7841, 0.375, 0.8173, 0.3125, 0.8173, 0.3125, 0.7841, 0.3125, 0.7841, 0.3125, 0.8173, 0.25, 0.8173, 0.25, 0.7841, 0.25, 0.7841, 0.25, 0.8173, 0.1875, 0.8173, 0.1875, 0.7841, 0.1875, 0.7841, 0.1875, 0.8173, 0.125, 0.8173, 0.125, 0.7841, 0.125, 0.7841, 0.125, 0.8173, 0.0625, 0.8173, 0.0625, 0.7841, 0.0625, 0.7841, 0.0625, 0.8173, 0.0, 0.8173, 0.0, 0.7841, 0.0625, 0.7468, 0.0625, 0.7841, 0.0, 0.7841, 0.0, 0.7468, 0.125, 0.7468, 0.125, 0.7841, 0.0625, 0.7841, 0.0625, 0.7468, 0.1875, 0.7468, 0.1875, 0.7841, 0.125, 0.7841, 0.125, 0.7468, 0.25, 0.7468, 0.25, 0.7841, 0.1875, 0.7841, 0.1875, 0.7468, 0.3125, 0.7468, 0.3125, 0.7841, 0.25, 0.7841, 0.25, 0.7468, 0.375, 0.7468, 0.375, 0.7841, 0.3125, 0.7841, 0.3125, 0.7468, 0.4375, 0.7468, 0.4375, 0.7841, 0.375, 0.7841, 0.375, 0.7468, 0.5, 0.7468, 0.5, 0.7841, 0.4375, 0.7841, 0.4375, 0.7468, 0.5625, 0.7468, 0.5625, 0.7841, 0.5, 0.7841, 0.5, 0.7468, 0.625, 0.7468, 0.625, 0.7841, 0.5625, 0.7841, 0.5625, 0.7468, 0.6875, 0.7468, 0.6875, 0.7841, 0.625, 0.7841, 0.625, 0.7468, 0.75, 0.7468, 0.75, 0.7841, 0.6875, 0.7841, 0.6875, 0.7468, 0.75, 0.569, 0.75, 0.5432, 0.75, 0.5432, 0.75, 0.569, 0.875, 0.7468, 0.875, 0.7841, 0.8125, 0.7841, 0.8125, 0.7468, 0.9375, 0.7468, 0.9375, 0.7841, 0.875, 0.7841, 0.875, 0.7468, 1.0, 0.7468, 1.0, 0.7841, 0.9375, 0.7841, 0.9375, 0.7468, 1.0, 0.7212, 1.0, 0.7468, 0.9375, 0.7468, 0.9375, 0.7212, 0.9375, 0.7212, 0.9375, 0.7468, 0.875, 0.7468, 0.875, 0.7212, 0.875, 0.7212, 0.875, 0.7468, 0.8125, 0.7468, 0.8125, 0.7212, 0.0625, 0.8556, 0.0625, 0.884, 0.0625, 0.884, 0.0625, 0.8556, 0.75, 0.7212, 0.75, 0.7468, 0.6875, 0.7468, 0.6875, 0.7212, 0.6875, 0.7212, 0.6875, 0.7468, 0.625, 0.7468, 0.625, 0.7212, 0.625, 0.7212, 0.625, 0.7468, 0.5625, 0.7468, 0.5625, 0.7212, 0.5625, 0.7212, 0.5625, 0.7468, 0.5, 0.7468, 0.5, 0.7212, 0.5, 0.7212, 0.5, 0.7468, 0.4375, 0.7468, 0.4375, 0.7212, 0.4375, 0.7212, 0.4375, 0.7468, 0.375, 0.7468, 0.375, 0.7212, 0.375, 0.7212, 0.375, 0.7468, 0.3125, 0.7468, 0.3125, 0.7212, 0.3125, 0.7212, 0.3125, 0.7468, 0.25, 0.7468, 0.25, 0.7212, 0.25, 0.7212, 0.25, 0.7468, 0.1875, 0.7468, 0.1875, 0.7212, 0.1875, 0.7212, 0.1875, 0.7468, 0.125, 0.7468, 0.125, 0.7212, 0.125, 0.7212, 0.125, 0.7468, 0.0625, 0.7468, 0.0625, 0.7212, 0.0625, 0.7212, 0.0625, 0.7468, 0.0, 0.7468, 0.0, 0.7212, 0.0625, 0.6611, 0.0625, 0.6977, 0.0, 0.6977, 0.0, 0.6611, 0.125, 0.6611, 0.125, 0.6977, 0.0625, 0.6977, 0.0625, 0.6611, 0.1875, 0.6611, 0.1875, 0.6977, 0.125, 0.6977, 0.125, 0.6611, 0.25, 0.6611, 0.25, 0.6977, 0.1875, 0.6977, 0.1875, 0.6611, 0.3125, 0.6611, 0.3125, 0.6977, 0.25, 0.6977, 0.25, 0.6611, 0.375, 0.6611, 0.375, 0.6977, 0.3125, 0.6977, 0.3125, 0.6611, 0.4375, 0.6611, 0.4375, 0.6977, 0.375, 0.6977, 0.375, 0.6611, 0.5, 0.6611, 0.5, 0.6977, 0.4375, 0.6977, 0.4375, 0.6611, 0.5625, 0.6611, 0.5625, 0.6977, 0.5, 0.6977, 0.5, 0.6611, 0.625, 0.6611, 0.625, 0.6977, 0.5625, 0.6977, 0.5625, 0.6611, 0.6875, 0.6611, 0.6875, 0.6977, 0.625, 0.6977, 0.625, 0.6611, 0.75, 0.6611, 0.75, 0.6977, 0.6875, 0.6977, 0.6875, 0.6611, 0.4375, 0.8556, 0.4375, 0.8173, 0.4375, 0.8173, 0.4375, 0.8556, 0.875, 0.6611, 0.875, 0.6977, 0.8125, 0.6977, 0.8125, 0.6611, 0.9375, 0.6611, 0.9375, 0.6977, 0.875, 0.6977, 0.875, 0.6611, 1.0, 0.6611, 1.0, 0.6977, 0.9375, 0.6977, 0.9375, 0.6611, 0.0625, 0.6977, 0.0625, 0.7212, 0.0, 0.7212, 0.0, 0.6977, 0.125, 0.6977, 0.125, 0.7212, 0.0625, 0.7212, 0.0625, 0.6977, 0.1875, 0.6977, 0.1875, 0.7212, 0.125, 0.7212, 0.125, 0.6977, 0.25, 0.6977, 0.25, 0.7212, 0.1875, 0.7212, 0.1875, 0.6977, 0.3125, 0.6977, 0.3125, 0.7212, 0.25, 0.7212, 0.25, 0.6977, 0.375, 0.6977, 0.375, 0.7212, 0.3125, 0.7212, 0.3125, 0.6977, 0.4375, 0.6977, 0.4375, 0.7212, 0.375, 0.7212, 0.375, 0.6977, 0.5, 0.6977, 0.5, 0.7212, 0.4375, 0.7212, 0.4375, 0.6977, 0.5625, 0.6977, 0.5625, 0.7212, 0.5, 0.7212, 0.5, 0.6977, 0.625, 0.6977, 0.625, 0.7212, 0.5625, 0.7212, 0.5625, 0.6977, 0.6875, 0.6977, 0.6875, 0.7212, 0.625, 0.7212, 0.625, 0.6977, 0.75, 0.6977, 0.75, 0.7212, 0.6875, 0.7212, 0.6875, 0.6977, 0.8125, 0.7841, 0.8125, 0.8173, 0.8125, 0.8173, 0.8125, 0.7841, 0.875, 0.6977, 0.875, 0.7212, 0.8125, 0.7212, 0.8125, 0.6977, 0.9375, 0.6977, 0.9375, 0.7212, 0.875, 0.7212, 0.875, 0.6977, 1.0, 0.6977, 1.0, 0.7212, 0.9375, 0.7212, 0.9375, 0.6977, 1.0, 0.6357, 1.0, 0.6611, 0.9375, 0.6611, 0.9375, 0.6357, 0.9375, 0.6357, 0.9375, 0.6611, 0.875, 0.6611, 0.875, 0.6357, 0.875, 0.6357, 0.875, 0.6611, 0.8125, 0.6611, 0.8125, 0.6357, 0.8125, 0.5432, 0.8125, 0.569, 0.8125, 0.569, 0.8125, 0.5432, 0.75, 0.6357, 0.75, 0.6611, 0.6875, 0.6611, 0.6875, 0.6357, 0.6875, 0.6357, 0.6875, 0.6611, 0.625, 0.6611, 0.625, 0.6357, 0.625, 0.6357, 0.625, 0.6611, 0.5625, 0.6611, 0.5625, 0.6357, 0.5625, 0.6357, 0.5625, 0.6611, 0.5, 0.6611, 0.5, 0.6357, 0.5, 0.6357, 0.5, 0.6611, 0.4375, 0.6611, 0.4375, 0.6357, 0.4375, 0.6357, 0.4375, 0.6611, 0.375, 0.6611, 0.375, 0.6357, 0.375, 0.6357, 0.375, 0.6611, 0.3125, 0.6611, 0.3125, 0.6357, 0.3125, 0.6357, 0.3125, 0.6611, 0.25, 0.6611, 0.25, 0.6357, 0.25, 0.6357, 0.25, 0.6611, 0.1875, 0.6611, 0.1875, 0.6357, 0.1875, 0.6357, 0.1875, 0.6611, 0.125, 0.6611, 0.125, 0.6357, 0.125, 0.6357, 0.125, 0.6611, 0.0625, 0.6611, 0.0625, 0.6357, 0.0625, 0.6357, 0.0625, 0.6611, 0.0, 0.6611, 0.0, 0.6357, 0.0625, 0.5996, 0.0625, 0.6357, 0.0, 0.6357, 0.0, 0.5996, 0.125, 0.5996, 0.125, 0.6357, 0.0625, 0.6357, 0.0625, 0.5996, 0.1875, 0.5996, 0.1875, 0.6357, 0.125, 0.6357, 0.125, 0.5996, 0.25, 0.5996, 0.25, 0.6357, 0.1875, 0.6357, 0.1875, 0.5996, 0.3125, 0.5996, 0.3125, 0.6357, 0.25, 0.6357, 0.25, 0.5996, 0.375, 0.5996, 0.375, 0.6357, 0.3125, 0.6357, 0.3125, 0.5996, 0.4375, 0.5996, 0.4375, 0.6357, 0.375, 0.6357, 0.375, 0.5996, 0.5, 0.5996, 0.5, 0.6357, 0.4375, 0.6357, 0.4375, 0.5996, 0.5625, 0.5996, 0.5625, 0.6357, 0.5, 0.6357, 0.5, 0.5996, 0.625, 0.5996, 0.625, 0.6357, 0.5625, 0.6357, 0.5625, 0.5996, 0.6875, 0.5996, 0.6875, 0.6357, 0.625, 0.6357, 0.625, 0.5996, 0.75, 0.5996, 0.75, 0.6357, 0.6875, 0.6357, 0.6875, 0.5996, 0.08029, 0.08029, 0.02827, 0.1582, 0.02827, 0.1582, 0.08029, 0.08029, 0.875, 0.5996, 0.875, 0.6357, 0.8125, 0.6357, 0.8125, 0.5996, 0.9375, 0.5996, 0.9375, 0.6357, 0.875, 0.6357, 0.875, 0.5996, 1.0, 0.5996, 1.0, 0.6357, 0.9375, 0.6357, 0.9375, 0.5996, 1.0, 0.569, 1.0, 0.5996, 0.9375, 0.5996, 0.9375, 0.569, 0.9375, 0.569, 0.9375, 0.5996, 0.875, 0.5996, 0.875, 0.569, 0.875, 0.569, 0.875, 0.5996, 0.8125, 0.5996, 0.8125, 0.569, 0.75, 0.5432, 0.8125, 0.5432, 0.8125, 0.5432, 0.75, 0.5432, 0.75, 0.569, 0.75, 0.5996, 0.6875, 0.5996, 0.6875, 0.569, 0.6875, 0.569, 0.6875, 0.5996, 0.625, 0.5996, 0.625, 0.569, 0.625, 0.569, 0.625, 0.5996, 0.5625, 0.5996, 0.5625, 0.569, 0.5625, 0.569, 0.5625, 0.5996, 0.5, 0.5996, 0.5, 0.569, 0.5, 0.569, 0.5, 0.5996, 0.4375, 0.5996, 0.4375, 0.569, 0.4375, 0.569, 0.4375, 0.5996, 0.375, 0.5996, 0.375, 0.569, 0.375, 0.569, 0.375, 0.5996, 0.3125, 0.5996, 0.3125, 0.569, 0.3125, 0.569, 0.3125, 0.5996, 0.25, 0.5996, 0.25, 0.569, 0.25, 0.569, 0.25, 0.5996, 0.1875, 0.5996, 0.1875, 0.569, 0.1875, 0.569, 0.1875, 0.5996, 0.125, 0.5996, 0.125, 0.569, 0.125, 0.569, 0.125, 0.5996, 0.0625, 0.5996, 0.0625, 0.569, 0.0625, 0.569, 0.0625, 0.5996, 0.0, 0.5996, 0.0, 0.569, 0.0625, 0.569, 0.0625, 0.569, 0.0, 0.569, 0.0, 0.569, 0.125, 0.569, 0.125, 0.569, 0.0625, 0.569, 0.0625, 0.569, 0.1875, 0.569, 0.1875, 0.569, 0.125, 0.569, 0.125, 0.569, 0.25, 0.569, 0.25, 0.569, 0.1875, 0.569, 0.1875, 0.569, 0.3125, 0.569, 0.3125, 0.569, 0.25, 0.569, 0.25, 0.569, 0.375, 0.569, 0.375, 0.569, 0.3125, 0.569, 0.3125, 0.569, 0.4375, 0.569, 0.4375, 0.569, 0.375, 0.569, 0.375, 0.569, 0.5, 0.569, 0.5, 0.569, 0.4375, 0.569, 0.4375, 0.569, 0.5625, 0.569, 0.5625, 0.569, 0.5, 0.569, 0.5, 0.569, 0.625, 0.569, 0.625, 0.569, 0.5625, 0.569, 0.5625, 0.569, 0.6875, 0.569, 0.6875, 0.569, 0.625, 0.569, 0.625, 0.569, 0.75, 0.569, 0.75, 0.569, 0.6875, 0.569, 0.6875, 0.569, 0.8125, 0.569, 0.8125, 0.569, 0.75, 0.569, 0.75, 0.569, 0.875, 0.569, 0.875, 0.569, 0.8125, 0.569, 0.8125, 0.569, 0.9375, 0.569, 0.9375, 0.569, 0.875, 0.569, 0.875, 0.569, 1.0, 0.569, 1.0, 0.569, 0.9375, 0.569, 0.9375, 0.569, 1.0, 0.5432, 1.0, 0.569, 0.9375, 0.569, 0.9375, 0.5432, 0.9375, 0.5432, 0.9375, 0.569, 0.875, 0.569, 0.875, 0.5432, 0.875, 0.5432, 0.875, 0.569, 0.8125, 0.569, 0.8125, 0.5432, 0.5, 0.8173, 0.5, 0.8556, 0.5, 0.8556, 0.5, 0.8173, 0.75, 0.5432, 0.75, 0.569, 0.6875, 0.569, 0.6875, 0.5432, 0.6875, 0.5432, 0.6875, 0.569, 0.625, 0.569, 0.625, 0.5432, 0.625, 0.5432, 0.625, 0.569, 0.5625, 0.569, 0.5625, 0.5432, 0.5625, 0.5432, 0.5625, 0.569, 0.5, 0.569, 0.5, 0.5432, 0.5, 0.5432, 0.5, 0.569, 0.4375, 0.569, 0.4375, 0.5432, 0.4375, 0.5432, 0.4375, 0.569, 0.375, 0.569, 0.375, 0.5432, 0.375, 0.5432, 0.375, 0.569, 0.3125, 0.569, 0.3125, 0.5432, 0.3125, 0.5432, 0.3125, 0.569, 0.25, 0.569, 0.25, 0.5432, 0.25, 0.5432, 0.25, 0.569, 0.1875, 0.569, 0.1875, 0.5432, 0.1875, 0.5432, 0.1875, 0.569, 0.125, 0.569, 0.125, 0.5432, 0.125, 0.5432, 0.125, 0.569, 0.0625, 0.569, 0.0625, 0.5432, 0.0625, 0.5432, 0.0625, 0.569, 0.0, 0.569, 0.0, 0.5432, 0.0625, 0.5432, 0.0625, 0.5432, 0.0, 0.5432, 0.0, 0.5432, 0.125, 0.5432, 0.125, 0.5432, 0.0625, 0.5432, 0.0625, 0.5432, 0.1875, 0.5432, 0.1875, 0.5432, 0.125, 0.5432, 0.125, 0.5432, 0.25, 0.5432, 0.25, 0.5432, 0.1875, 0.5432, 0.1875, 0.5432, 0.3125, 0.5432, 0.3125, 0.5432, 0.25, 0.5432, 0.25, 0.5432, 0.375, 0.5432, 0.375, 0.5432, 0.3125, 0.5432, 0.3125, 0.5432, 0.4375, 0.5432, 0.4375, 0.5432, 0.375, 0.5432, 0.375, 0.5432, 0.5, 0.5432, 0.5, 0.5432, 0.4375, 0.5432, 0.4375, 0.5432, 0.5625, 0.5432, 0.5625, 0.5432, 0.5, 0.5432, 0.5, 0.5432, 0.625, 0.5432, 0.625, 0.5432, 0.5625, 0.5432, 0.5625, 0.5432, 0.6875, 0.5432, 0.6875, 0.5432, 0.625, 0.5432, 0.625, 0.5432, 0.75, 0.5432, 0.75, 0.5432, 0.6875, 0.5432, 0.6875, 0.5432, 0.8125, 0.5432, 0.8125, 0.5432, 0.75, 0.5432, 0.75, 0.5432, 0.875, 0.5432, 0.875, 0.5432, 0.8125, 0.5432, 0.8125, 0.5432, 0.9375, 0.5432, 0.9375, 0.5432, 0.875, 0.5432, 0.875, 0.5432, 1.0, 0.5432, 1.0, 0.5432, 0.9375, 0.5432, 0.9375, 0.5432, 1.0, 0.5198, 1.0, 0.5432, 0.9375, 0.5432, 0.9375, 0.5198, 0.9375, 0.5198, 0.9375, 0.5432, 0.875, 0.5432, 0.875, 0.5198, 0.875, 0.5198, 0.875, 0.5432, 0.8125, 0.5432, 0.8125, 0.5198, 0.0625, 0.9502, 0.125, 0.9502, 0.125, 0.9502, 0.0625, 0.9502, 0.75, 0.5198, 0.75, 0.5432, 0.6875, 0.5432, 0.6875, 0.5198, 0.6875, 0.5198, 0.6875, 0.5432, 0.625, 0.5432, 0.625, 0.5198, 0.625, 0.5198, 0.625, 0.5432, 0.5625, 0.5432, 0.5625, 0.5198, 0.5625, 0.5198, 0.5625, 0.5432, 0.5, 0.5432, 0.5, 0.5198, 0.5, 0.5198, 0.5, 0.5432, 0.4375, 0.5432, 0.4375, 0.5198, 0.4375, 0.5198, 0.4375, 0.5432, 0.375, 0.5432, 0.375, 0.5198, 0.375, 0.5198, 0.375, 0.5432, 0.3125, 0.5432, 0.3125, 0.5198, 0.3125, 0.5198, 0.3125, 0.5432, 0.25, 0.5432, 0.25, 0.5198, 0.25, 0.5198, 0.25, 0.5432, 0.1875, 0.5432, 0.1875, 0.5198, 0.1875, 0.5198, 0.1875, 0.5432, 0.125, 0.5432, 0.125, 0.5198, 0.125, 0.5198, 0.125, 0.5432, 0.0625, 0.5432, 0.0625, 0.5198, 0.0625, 0.5198, 0.0625, 0.5432, 0.0, 0.5432, 0.0, 0.5198, 0.0625, 0.5, 0.0625, 0.5198, 0.0, 0.5198, 0.0, 0.5, 0.125, 0.5, 0.125, 0.5198, 0.0625, 0.5198, 0.0625, 0.5, 0.1875, 0.5, 0.1875, 0.5198, 0.125, 0.5198, 0.125, 0.5, 0.25, 0.5, 0.25, 0.5198, 0.1875, 0.5198, 0.1875, 0.5, 0.3125, 0.5, 0.3125, 0.5198, 0.25, 0.5198, 0.25, 0.5, 0.375, 0.5, 0.375, 0.5198, 0.3125, 0.5198, 0.3125, 0.5, 0.4375, 0.5, 0.4375, 0.5198, 0.375, 0.5198, 0.375, 0.5, 0.5, 0.5, 0.5, 0.5198, 0.4375, 0.5198, 0.4375, 0.5, 0.5625, 0.5, 0.5625, 0.5198, 0.5, 0.5198, 0.5, 0.5, 0.625, 0.5, 0.625, 0.5198, 0.5625, 0.5198, 0.5625, 0.5, 0.6875, 0.5, 0.6875, 0.5198, 0.625, 0.5198, 0.625, 0.5, 0.75, 0.5, 0.75, 0.5198, 0.6875, 0.5198, 0.6875, 0.5, 0.3418, 0.4717, 0.4197, 0.4197, 0.4197, 0.4197, 0.3418, 0.4717, 0.875, 0.5, 0.875, 0.5198, 0.8125, 0.5198, 0.8125, 0.5, 0.9375, 0.5, 0.9375, 0.5198, 0.875, 0.5198, 0.875, 0.5, 1.0, 0.5, 1.0, 0.5198, 0.9375, 0.5198, 0.9375, 0.5, 1.0, 0.982, 1.0, 1.0, 0.9375, 1.0, 0.9375, 0.982, 0.9375, 0.982, 0.9375, 1.0, 0.875, 1.0, 0.875, 0.982, 0.875, 0.982, 0.875, 1.0, 0.8125, 1.0, 0.8125, 0.982, 0.8125, 0.982, 0.8125, 1.0, 0.75, 1.0, 0.75, 0.982, 0.75, 0.982, 0.75, 1.0, 0.6875, 1.0, 0.6875, 0.982, 0.6875, 0.982, 0.6875, 1.0, 0.625, 1.0, 0.625, 0.982, 0.625, 0.982, 0.625, 1.0, 0.5625, 1.0, 0.5625, 0.982, 0.5625, 0.982, 0.5625, 1.0, 0.5, 1.0, 0.5, 0.982, 0.5, 0.982, 0.5, 1.0, 0.4375, 1.0, 0.4375, 0.982, 0.4375, 0.982, 0.4375, 1.0, 0.375, 1.0, 0.375, 0.982, 0.375, 0.982, 0.375, 1.0, 0.3125, 1.0, 0.3125, 0.982, 0.3125, 0.982, 0.3125, 1.0, 0.25, 1.0, 0.25, 0.982, 0.25, 0.982, 0.25, 1.0, 0.1875, 1.0, 0.1875, 0.982, 0.1875, 0.982, 0.1875, 1.0, 0.125, 1.0, 0.125, 0.982, 0.125, 0.982, 0.125, 1.0, 0.0625, 1.0, 0.0625, 0.982, 0.0625, 0.982, 0.0625, 1.0, 0.0, 1.0, 0.0, 0.982, 0.0625, 0.9502, 0.0625, 0.982, 0.0, 0.982, 0.0, 0.9502, 0.125, 0.9502, 0.125, 0.982, 0.0625, 0.982, 0.0625, 0.9502, 0.1875, 0.9502, 0.1875, 0.982, 0.125, 0.982, 0.125, 0.9502, 0.25, 0.9502, 0.25, 0.982, 0.1875, 0.982, 0.1875, 0.9502, 0.3125, 0.9502, 0.3125, 0.982, 0.25, 0.982, 0.25, 0.9502, 0.375, 0.9502, 0.375, 0.982, 0.3125, 0.982, 0.3125, 0.9502, 0.4375, 0.9502, 0.4375, 0.982, 0.375, 0.982, 0.375, 0.9502, 0.5, 0.9502, 0.5, 0.982, 0.4375, 0.982, 0.4375, 0.9502, 0.5625, 0.9502, 0.5625, 0.982, 0.5, 0.982, 0.5, 0.9502, 0.625, 0.9502, 0.625, 0.982, 0.5625, 0.982, 0.5625, 0.9502, 0.6875, 0.9502, 0.6875, 0.982, 0.625, 0.982, 0.625, 0.9502, 0.75, 0.9502, 0.75, 0.982, 0.6875, 0.982, 0.6875, 0.9502, 0.8125, 0.9502, 0.8125, 0.982, 0.75, 0.982, 0.75, 0.9502, 0.875, 0.9502, 0.875, 0.982, 0.8125, 0.982, 0.8125, 0.9502, 0.9375, 0.9502, 0.9375, 0.982, 0.875, 0.982, 0.875, 0.9502, 1.0, 0.9502, 1.0, 0.982, 0.9375, 0.982, 0.9375, 0.9502, 0.9375, 0.9193, 0.9375, 0.9502, 0.875, 0.9502, 0.875, 0.9193, 0.8125, 0.9193, 0.8125, 0.9502, 0.75, 0.9502, 0.75, 0.9193, 0.625, 0.9193, 0.625, 0.9502, 0.5625, 0.9502, 0.5625, 0.9193, 0.5, 0.9193, 0.5, 0.9502, 0.4375, 0.9502, 0.4375, 0.9193, 0.4375, 0.9193, 0.4375, 0.9502, 0.375, 0.9502, 0.375, 0.9193, 0.3125, 0.9193, 0.3125, 0.9502, 0.25, 0.9502, 0.25, 0.9193, 0.1875, 0.9193, 0.1875, 0.9502, 0.125, 0.9502, 0.125, 0.9193, 0.0625, 0.9193, 0.0625, 0.9502, 0.0, 0.9502, 0.0, 0.9193, 0.0625, 0.884, 0.0625, 0.9193, 0.0, 0.9193, 0.0, 0.884, 0.1875, 0.884, 0.1875, 0.9193, 0.125, 0.9193, 0.125, 0.884, 0.4375, 0.884, 0.4375, 0.9193, 0.375, 0.9193, 0.375, 0.884, 0.5, 0.884, 0.5, 0.9193, 0.4375, 0.9193, 0.4375, 0.884, 0.625, 0.884, 0.625, 0.9193, 0.5625, 0.9193, 0.5625, 0.884, 0.8125, 0.884, 0.8125, 0.9193, 0.75, 0.9193, 0.75, 0.884, 0.9375, 0.884, 0.9375, 0.9193, 0.875, 0.9193, 0.875, 0.884, 0.8125, 0.8556, 0.8125, 0.884, 0.75, 0.884, 0.75, 0.8556, 0.5, 0.8556, 0.5, 0.884, 0.4375, 0.884, 0.4375, 0.8556, 0.0625, 0.8556, 0.0625, 0.884, 0.0, 0.884, 0.0, 0.8556, 0.5, 0.8173, 0.5, 0.8556, 0.4375, 0.8556, 0.4375, 0.8173, 0.8125, 0.8173, 0.8125, 0.8556, 0.75, 0.8556, 0.75, 0.8173, 0.8125, 0.7841, 0.8125, 0.8173, 0.75, 0.8173, 0.75, 0.7841, 0.5, 0.7841, 0.5, 0.8173, 0.4375, 0.8173, 0.4375, 0.7841, 0.8125, 0.7468, 0.8125, 0.7841, 0.75, 0.7841, 0.75, 0.7468, 0.8125, 0.7212, 0.8125, 0.7468, 0.75, 0.7468, 0.75, 0.7212, 0.8125, 0.6611, 0.8125, 0.6977, 0.75, 0.6977, 0.75, 0.6611, 0.8125, 0.6977, 0.8125, 0.7212, 0.75, 0.7212, 0.75, 0.6977, 0.8125, 0.6357, 0.8125, 0.6611, 0.75, 0.6611, 0.75, 0.6357, 0.8125, 0.5996, 0.8125, 0.6357, 0.75, 0.6357, 0.75, 0.5996, 0.8125, 0.569, 0.8125, 0.5996, 0.75, 0.5996, 0.75, 0.569, 0.8125, 0.5432, 0.8125, 0.569, 0.75, 0.569, 0.75, 0.5432, 0.8125, 0.5198, 0.8125, 0.5432, 0.75, 0.5432, 0.75, 0.5198, 0.8125, 0.5, 0.8125, 0.5198, 0.75, 0.5198, 0.75, 0.5, 0.8125, 0.8556, 0.8125, 0.884, 0.8125, 0.884, 0.8125, 0.8556, 0.1582, 0.4717, 0.25, 0.49, 0.25, 0.49, 0.1582, 0.4717, 0.0625, 0.9193, 0.0625, 0.9502, 0.0625, 0.9502, 0.0625, 0.9193, 0.6875, 0.9502, 0.75, 0.9502, 0.75, 0.9502, 0.6875, 0.9502, 0.75, 0.5996, 0.75, 0.569, 0.75, 0.569, 0.75, 0.5996, 0.75, 0.884, 0.75, 0.8556, 0.75, 0.8556, 0.75, 0.884, 0.375, 0.9193, 0.375, 0.884, 0.375, 0.884, 0.375, 0.9193, 1.0, 0.9193, 1.0, 0.884, 1.0, 0.884, 1.0, 0.9193, 0.625, 0.9502, 0.6875, 0.9502, 0.6875, 0.9502, 0.625, 0.9502, 0.3418, 0.02827, 0.25, 0.01, 0.25, 0.01, 0.3418, 0.02827, 0.5, 0.9502, 0.5625, 0.9502, 0.5625, 0.9502, 0.5, 0.9502, 0.8125, 0.7212, 0.8125, 0.7468, 0.8125, 0.7468, 0.8125, 0.7212, 0.1875, 0.884, 0.1875, 0.9193, 0.1875, 0.9193, 0.1875, 0.884, 0.75, 0.7468, 0.75, 0.7212, 0.75, 0.7212, 0.75, 0.7468, 0.5, 0.8556, 0.5, 0.884, 0.5, 0.884, 0.5, 0.8556, 0.125, 0.9193, 0.125, 0.884, 0.125, 0.884, 0.125, 0.9193, 0.25, 0.01, 0.1582, 0.02827, 0.1582, 0.02827, 0.25, 0.01, 0.8125, 0.8173, 0.8125, 0.8556, 0.8125, 0.8556, 0.8125, 0.8173, 0.4375, 0.884, 0.4375, 0.8556, 0.4375, 0.8556, 0.4375, 0.884, 0.0625, 0.884, 0.0625, 0.9193, 0.0625, 0.9193, 0.0625, 0.884, 0.4375, 0.7841, 0.5, 0.7841, 0.5, 0.7841, 0.4375, 0.7841, 0.25, 0.49, 0.3418, 0.4717, 0.3418, 0.4717, 0.25, 0.49, 0.25, 0.9193, 0.3125, 0.9193, 0.3125, 0.9193, 0.25, 0.9193, 0.3125, 0.9502, 0.375, 0.9502, 0.375, 0.9502, 0.3125, 0.9502, 0.75, 0.8556, 0.75, 0.8173, 0.75, 0.8173, 0.75, 0.8556, 1.0, 0.884, 1.0, 0.8556, 1.0, 0.8556, 1.0, 0.884, 0.8125, 0.5432, 0.75, 0.5432, 0.75, 0.5432, 0.8125, 0.5432, 0.1582, 0.02827, 0.08029, 0.08029, 0.08029, 0.08029, 0.1582, 0.02827, 0.8125, 0.6611, 0.8125, 0.6977, 0.8125, 0.6977, 0.8125, 0.6611, 0.1875, 0.9502, 0.25, 0.9502, 0.25, 0.9502, 0.1875, 0.9502, 0.875, 0.884, 0.9375, 0.884, 0.9375, 0.884, 0.875, 0.884, 0.75, 0.6977, 0.75, 0.6611, 0.75, 0.6611, 0.75, 0.6977])
me_cylinder.materials.append(mat_material_001)
me_cylinder.update()
me_cylinder_001 = bpy.data.meshes.new('Cylinder.001')
me_cylinder_001.from_pydata([(0.0, 0.01, -0.535), (0.0, 0.01, 0.535), (0.003827, 0.009239, -0.535), (0.003827, 0.009239, 0.535), (0.007071, 0.007071, -0.535), (0.007071, 0.007071, 0.535), (0.009239, 0.003827, -0.535), (0.009239, 0.003827, 0.535), (0.01, 0.0, -0.535), (0.01, 0.0, 0.535), (0.009239, -0.003827, -0.535), (0.009239, -0.003827, 0.535), (0.007071, -0.007071, -0.535), (0.007071, -0.007071, 0.535), (0.003827, -0.009239, -0.535), (0.003827, -0.009239, 0.535), (0.0, -0.01, -0.535), (0.0, -0.01, 0.535), (-0.003827, -0.009239, -0.535), (-0.003827, -0.009239, 0.535), (-0.007071, -0.007071, -0.535), (-0.007071, -0.007071, 0.535), (-0.009239, -0.003827, -0.535), (-0.009239, -0.003827, 0.535), (-0.01, 0.0, -0.535), (-0.01, 0.0, 0.535), (-0.009239, 0.003827, -0.535), (-0.009239, 0.003827, 0.535), (-0.007071, 0.007071, -0.535), (-0.007071, 0.007071, 0.535), (-0.003827, 0.009239, -0.535), (-0.003827, 0.009239, 0.535)], [], [(0, 1, 3, 2), (2, 3, 5, 4), (4, 5, 7, 6), (6, 7, 9, 8), (8, 9, 11, 10), (10, 11, 13, 12), (12, 13, 15, 14), (14, 15, 17, 16), (16, 17, 19, 18), (18, 19, 21, 20), (20, 21, 23, 22), (22, 23, 25, 24), (24, 25, 27, 26), (26, 27, 29, 28), (3, 1, 31, 29, 27, 25, 23, 21, 19, 17, 15, 13, 11, 9, 7, 5), (28, 29, 31, 30), (30, 31, 1, 0), (0, 2, 4, 6, 8, 10, 12, 14, 16, 18, 20, 22, 24, 26, 28, 30)])
_uv = me_cylinder_001.uv_layers.new(name='UVMap')
_uv.uv.foreach_set('vector', [1.0, 0.5, 1.0, 1.0, 0.9375, 1.0, 0.9375, 0.5, 0.9375, 0.5, 0.9375, 1.0, 0.875, 1.0, 0.875, 0.5, 0.875, 0.5, 0.875, 1.0, 0.8125, 1.0, 0.8125, 0.5, 0.8125, 0.5, 0.8125, 1.0, 0.75, 1.0, 0.75, 0.5, 0.75, 0.5, 0.75, 1.0, 0.6875, 1.0, 0.6875, 0.5, 0.6875, 0.5, 0.6875, 1.0, 0.625, 1.0, 0.625, 0.5, 0.625, 0.5, 0.625, 1.0, 0.5625, 1.0, 0.5625, 0.5, 0.5625, 0.5, 0.5625, 1.0, 0.5, 1.0, 0.5, 0.5, 0.5, 0.5, 0.5, 1.0, 0.4375, 1.0, 0.4375, 0.5, 0.4375, 0.5, 0.4375, 1.0, 0.375, 1.0, 0.375, 0.5, 0.375, 0.5, 0.375, 1.0, 0.3125, 1.0, 0.3125, 0.5, 0.3125, 0.5, 0.3125, 1.0, 0.25, 1.0, 0.25, 0.5, 0.25, 0.5, 0.25, 1.0, 0.1875, 1.0, 0.1875, 0.5, 0.1875, 0.5, 0.1875, 1.0, 0.125, 1.0, 0.125, 0.5, 0.3418, 0.4717, 0.25, 0.49, 0.1582, 0.4717, 0.08029, 0.4197, 0.02827, 0.3418, 0.01, 0.25, 0.02827, 0.1582, 0.08029, 0.08029, 0.1582, 0.02827, 0.25, 0.01, 0.3418, 0.02827, 0.4197, 0.08029, 0.4717, 0.1582, 0.49, 0.25, 0.4717, 0.3418, 0.4197, 0.4197, 0.125, 0.5, 0.125, 1.0, 0.0625, 1.0, 0.0625, 0.5, 0.0625, 0.5, 0.0625, 1.0, 0.0, 1.0, 0.0, 0.5, 0.75, 0.49, 0.8418, 0.4717, 0.9197, 0.4197, 0.9717, 0.3418, 0.99, 0.25, 0.9717, 0.1582, 0.9197, 0.08029, 0.8418, 0.02827, 0.75, 0.01, 0.6582, 0.02827, 0.5803, 0.08029, 0.5283, 0.1582, 0.51, 0.25, 0.5283, 0.3418, 0.5803, 0.4197, 0.6582, 0.4717])
me_cylinder_001.update()
me_cylinder_002 = bpy.data.meshes.new('Cylinder.002')
me_cylinder_002.from_pydata([(0.0, 0.05, -0.255), (0.0, 0.05, 0.255), (0.01913, 0.04619, -0.255), (0.01913, 0.04619, 0.255), (0.03536, 0.03536, -0.255), (0.03536, 0.03536, 0.255), (0.04619, 0.01913, -0.255), (0.04619, 0.01913, 0.255), (0.05, 0.0, -0.255), (0.05, 0.0, 0.255), (0.04619, -0.01913, -0.255), (0.04619, -0.01913, 0.255), (0.03536, -0.03536, -0.255), (0.03536, -0.03536, 0.255), (0.01913, -0.04619, -0.255), (0.01913, -0.04619, 0.255), (0.0, -0.05, -0.255), (0.0, -0.05, 0.255), (-0.01913, -0.04619, -0.255), (-0.01913, -0.04619, 0.255), (-0.03536, -0.03536, -0.255), (-0.03536, -0.03536, 0.255), (-0.04619, -0.01913, -0.255), (-0.04619, -0.01913, 0.255), (-0.05, 0.0, -0.255), (-0.05, 0.0, 0.255), (-0.04619, 0.01913, -0.255), (-0.04619, 0.01913, 0.255), (-0.03536, 0.03536, -0.255), (-0.03536, 0.03536, 0.255), (-0.01913, 0.04619, -0.255), (-0.01913, 0.04619, 0.255)], [], [(0, 1, 3, 2), (2, 3, 5, 4), (4, 5, 7, 6), (6, 7, 9, 8), (8, 9, 11, 10), (10, 11, 13, 12), (12, 13, 15, 14), (14, 15, 17, 16), (16, 17, 19, 18), (18, 19, 21, 20), (20, 21, 23, 22), (22, 23, 25, 24), (24, 25, 27, 26), (26, 27, 29, 28), (3, 1, 31, 29, 27, 25, 23, 21, 19, 17, 15, 13, 11, 9, 7, 5), (28, 29, 31, 30), (30, 31, 1, 0), (0, 2, 4, 6, 8, 10, 12, 14, 16, 18, 20, 22, 24, 26, 28, 30)])
_uv = me_cylinder_002.uv_layers.new(name='UVMap')
_uv.uv.foreach_set('vector', [1.0, 0.5, 1.0, 1.0, 0.9375, 1.0, 0.9375, 0.5, 0.9375, 0.5, 0.9375, 1.0, 0.875, 1.0, 0.875, 0.5, 0.875, 0.5, 0.875, 1.0, 0.8125, 1.0, 0.8125, 0.5, 0.8125, 0.5, 0.8125, 1.0, 0.75, 1.0, 0.75, 0.5, 0.75, 0.5, 0.75, 1.0, 0.6875, 1.0, 0.6875, 0.5, 0.6875, 0.5, 0.6875, 1.0, 0.625, 1.0, 0.625, 0.5, 0.625, 0.5, 0.625, 1.0, 0.5625, 1.0, 0.5625, 0.5, 0.5625, 0.5, 0.5625, 1.0, 0.5, 1.0, 0.5, 0.5, 0.5, 0.5, 0.5, 1.0, 0.4375, 1.0, 0.4375, 0.5, 0.4375, 0.5, 0.4375, 1.0, 0.375, 1.0, 0.375, 0.5, 0.375, 0.5, 0.375, 1.0, 0.3125, 1.0, 0.3125, 0.5, 0.3125, 0.5, 0.3125, 1.0, 0.25, 1.0, 0.25, 0.5, 0.25, 0.5, 0.25, 1.0, 0.1875, 1.0, 0.1875, 0.5, 0.1875, 0.5, 0.1875, 1.0, 0.125, 1.0, 0.125, 0.5, 0.3418, 0.4717, 0.25, 0.49, 0.1582, 0.4717, 0.08029, 0.4197, 0.02827, 0.3418, 0.01, 0.25, 0.02827, 0.1582, 0.08029, 0.08029, 0.1582, 0.02827, 0.25, 0.01, 0.3418, 0.02827, 0.4197, 0.08029, 0.4717, 0.1582, 0.49, 0.25, 0.4717, 0.3418, 0.4197, 0.4197, 0.125, 0.5, 0.125, 1.0, 0.0625, 1.0, 0.0625, 0.5, 0.0625, 0.5, 0.0625, 1.0, 0.0, 1.0, 0.0, 0.5, 0.75, 0.49, 0.8418, 0.4717, 0.9197, 0.4197, 0.9717, 0.3418, 0.99, 0.25, 0.9717, 0.1582, 0.9197, 0.08029, 0.8418, 0.02827, 0.75, 0.01, 0.6582, 0.02827, 0.5803, 0.08029, 0.5283, 0.1582, 0.51, 0.25, 0.5283, 0.3418, 0.5803, 0.4197, 0.6582, 0.4717])
me_cylinder_002.materials.append(mat_material_002)
me_cylinder_002.update()

# ---- objects
ob_light = bpy.data.objects.new('Light', light_light)
ob_camera = bpy.data.objects.new('Camera', cam_camera)
ob_cylinder = bpy.data.objects.new('Cylinder', me_cylinder)
ob_cylinder_001 = bpy.data.objects.new('Cylinder.001', me_cylinder_001)
ob_cylinder_002 = bpy.data.objects.new('Cylinder.002', me_cylinder_002)

# ---- transforms, parenting, visibility, modifiers, constraints
ob_light.location = (4.076, 1.005, 5.904)
ob_light.rotation_euler = (0.6503, 0.05522, 1.866)
ob_light.lock_rotations_4d = False
ob_light.empty_display_type = 'ARROWS'
ob_light.color = (0.0, 0.0, 0.0, 0.0)
ob_light.lineart.crease_threshold = 0.0
ob_camera.location = (7.359, -6.926, 4.958)
ob_camera.rotation_euler = (1.109, 0.0, 0.8149)
ob_camera.lock_rotations_4d = False
ob_camera.empty_display_type = 'ARROWS'
ob_camera.color = (0.0, 0.0, 0.0, 0.0)
ob_camera.display_type = 'WIRE'
ob_camera.lineart.crease_threshold = 0.0
ob_cylinder.location = (0.0, 0.0, 0.0)
_m = ob_cylinder.modifiers.new('Subdivision', 'SUBSURF')
_m.levels = 6
ob_cylinder_001.location = (0.0, 0.0, 0.0)
ob_cylinder_002.location = (0.0, 0.0, 1.8)
ob_cylinder_002.scale = (1.0, 1.0, 0.8158)
_m = ob_cylinder_002.modifiers.new('Subdivision', 'SUBSURF')
_m.levels = 6
_m.render_levels = 6

# ---- collection membership
col_collection.objects.link(ob_light)
col_collection.objects.link(ob_camera)
col_collection.objects.link(ob_cylinder)
col_collection.objects.link(ob_cylinder_001)
col_collection.objects.link(ob_cylinder_002)

# ---- scene / render settings (as saved in the file)
scene.camera = ob_camera
scene.frame_start = 1; scene.frame_end = 250; scene.frame_set(1)
scene.render.engine = 'BLENDER_EEVEE_NEXT'
scene.cycles.sampling_pattern = 'TABULATED_SOBOL'
bpy.context.view_layer.update()

